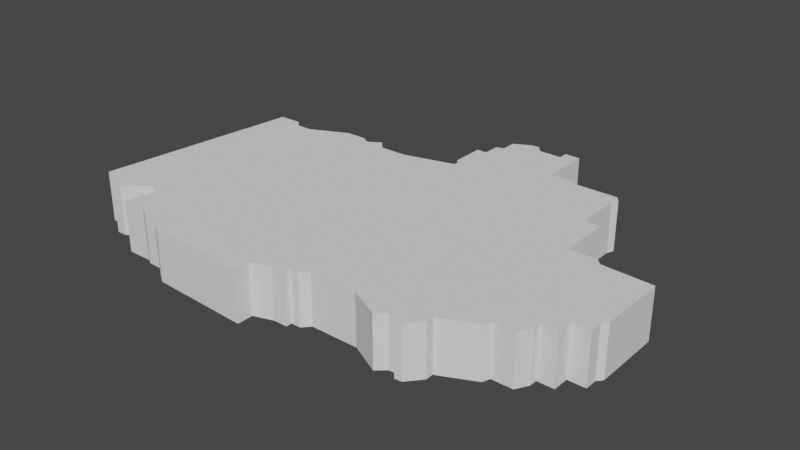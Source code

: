 # Source: District18filled.blend  (saved by Blender 2.80.75; exported with 4.5.12 LTS)
import bpy
from mathutils import Matrix  # noqa: F401  (used for matrix-valued properties, if any)

bpy.ops.wm.read_factory_settings(use_empty=True)
scene = bpy.context.scene
scene.name = 'Scene'

# ---- collections
col_collection = bpy.data.collections.new('Collection'); scene.collection.children.link(col_collection)

# ---- world
world_world = bpy.data.worlds.new('World'); scene.world = world_world
world_world.use_nodes = True; world_world.node_tree.nodes.clear()
_N = world_world.node_tree.nodes; _L = world_world.node_tree.links
n0 = _N.new('ShaderNodeOutputWorld'); n0.name = 'World Output'; n0.location = (300, 300)
n1 = _N.new('ShaderNodeBackground'); n1.name = 'Background'; n1.location = (10, 300)
n1.inputs[0].default_value = (0.05088, 0.05088, 0.05088, 1.0)
_L.new(n1.outputs[0], n0.inputs[0])
n0.is_active_output = True
world_world.color = (0.05088, 0.05088, 0.05088)
world_world.use_sun_shadow = False
world_world.sun_shadow_jitter_overblur = 0.0

# ---- meshes
me_plane_038 = bpy.data.meshes.new('Plane.038')
me_plane_038.from_pydata([(0.2613, -0.2305, 0.0), (0.2372, -0.2586, 0.0), (0.2234, -0.2597, 0.0), (0.2149, -0.248, 0.0), (0.2033, -0.248, 0.0), (0.1852, -0.2639, 0.0), (0.1238, -0.2332, 0.0), (0.02944, -0.2332, 0.0), (0.01566, -0.248, 0.0), (-0.003424, -0.248, 0.0), (-0.003424, -0.2597, 0.0), (-0.02992, -0.2597, 0.0), (-0.06914, -0.2724, 0.0), (-0.06914, -0.3042, 0.0), (-0.2695, -0.2947, 0.0), (-0.2854, -0.2851, 0.0), (-0.2854, -0.2661, 0.0), (-0.3363, -0.2661, 0.0), (-0.349, -0.2597, 0.0), (-0.3988, -0.2597, 0.0), (-0.3988, -0.2258, 0.0), (-0.3914, -0.2173, 0.0), (-0.3914, -0.1868, 0.0), (-0.413, -0.1868, 0.0), (-0.4588, -0.2262, 0.0), (-0.4791, -0.2262, 0.0), (-0.5008, -0.2008, 0.0), (-0.5237, -0.2008, 0.0), (0.2611, -0.2151, 0.0), (0.3289, -0.1833, 0.0), (0.3342, -0.1685, 0.0), (0.3756, -0.1685, 0.0), (0.3893, -0.1441, 0.0), (0.3893, -0.1292, 0.0), (0.4222, -0.1292, 0.0), (0.4222, -0.09744, 0.0), (0.4572, -0.09744, 0.0), (0.4572, -0.07307, 0.0), (0.4661, -0.06324, 0.0), (0.4659, 0.07361, 0.0), (0.3658, 0.07872, 0.0), (0.3542, 0.09038, 0.0), (0.2984, 0.09038, 0.0), (0.2984, 0.1959, 0.0), (0.2659, 0.1959, 0.0), (0.2659, 0.2857, 0.0), (0.2717, 0.2997, 0.0), (0.2628, 0.3111, 0.0), (0.1738, 0.3111, 0.0), (0.1624, 0.32, 0.0), (0.1191, 0.32, 0.0), (0.1191, 0.4167, 0.0), (0.08858, 0.4167, 0.0), (0.08858, 0.3976, 0.0), (0.04279, 0.3976, 0.0), (0.0288, 0.4129, 0.0), (0.01481, 0.4116, 0.0), (-0.01953, 0.3938, 0.0), (-0.01953, 0.3645, 0.0), (-0.0348, 0.3582, 0.0), (-0.0348, 0.3251, 0.0), (-0.05515, 0.3251, 0.0), (-0.05515, 0.259, 0.0), (-0.04752, 0.2501, 0.0), (-0.04879, 0.2412, 0.0), (-0.1505, 0.2144, 0.0), (-0.2065, 0.2144, 0.0), (-0.4715, 0.205, 0.0), (-0.4256, 0.205, 0.0), (-0.4132, 0.1917, 0.0), (-0.3814, 0.1917, 0.0), (-0.3054, 0.2271, 0.0), (-0.2648, 0.2271, 0.0), (-0.248, 0.2174, 0.0), (-0.2224, 0.2333, 0.0), (0.2613, -0.2305, 0.1011), (0.2372, -0.2586, 0.1011), (0.2234, -0.2597, 0.1011), (0.2149, -0.248, 0.1011), (0.2033, -0.248, 0.1011), (0.1852, -0.2639, 0.1011), (0.1238, -0.2332, 0.1011), (0.02944, -0.2332, 0.1011), (0.01566, -0.248, 0.1011), (-0.003424, -0.248, 0.1011), (-0.003424, -0.2597, 0.1011), (-0.02992, -0.2597, 0.1011), (-0.06914, -0.2724, 0.1011), (-0.06914, -0.3042, 0.1011), (-0.2695, -0.2947, 0.1011), (-0.2854, -0.2851, 0.1011), (-0.2854, -0.2661, 0.1011), (-0.3363, -0.2661, 0.1011), (-0.349, -0.2597, 0.1011), (-0.3988, -0.2597, 0.1011), (-0.3988, -0.2258, 0.1011), (-0.3914, -0.2173, 0.1011), (-0.3914, -0.1868, 0.1011), (-0.413, -0.1868, 0.1011), (-0.4588, -0.2262, 0.1011), (-0.4791, -0.2262, 0.1011), (-0.5008, -0.2008, 0.1011), (-0.5237, -0.2008, 0.1011), (0.3289, -0.1833, 0.1011), (0.2611, -0.2151, 0.1011), (0.3342, -0.1685, 0.1011), (0.3756, -0.1685, 0.1011), (0.3893, -0.1441, 0.1011), (0.3893, -0.1292, 0.1011), (0.4222, -0.1292, 0.1011), (0.4222, -0.09744, 0.1011), (0.4572, -0.09744, 0.1011), (0.4572, -0.07307, 0.1011), (0.4661, -0.06324, 0.1011), (0.3658, 0.07872, 0.1011), (0.4659, 0.07361, 0.1011), (0.3542, 0.09038, 0.1011), (0.2984, 0.09038, 0.1011), (0.2984, 0.1959, 0.1011), (0.2659, 0.1959, 0.1011), (0.2659, 0.2857, 0.1011), (0.2717, 0.2997, 0.1011), (0.2628, 0.3111, 0.1011), (0.1738, 0.3111, 0.1011), (0.1624, 0.32, 0.1011), (0.1191, 0.32, 0.1011), (0.1191, 0.4167, 0.1011), (0.08858, 0.4167, 0.1011), (0.08858, 0.3976, 0.1011), (0.04279, 0.3976, 0.1011), (0.0288, 0.4129, 0.1011), (0.01481, 0.4116, 0.1011), (-0.01953, 0.3938, 0.1011), (-0.01953, 0.3645, 0.1011), (-0.0348, 0.3582, 0.1011), (-0.0348, 0.3251, 0.1011), (-0.05515, 0.3251, 0.1011), (-0.05515, 0.259, 0.1011), (-0.04752, 0.2501, 0.1011), (-0.04879, 0.2412, 0.1011), (-0.1505, 0.2144, 0.1011), (-0.2065, 0.2144, 0.1011), (-0.4715, 0.205, 0.1011), (-0.4256, 0.205, 0.1011), (-0.4132, 0.1917, 0.1011), (-0.3814, 0.1917, 0.1011), (-0.3054, 0.2271, 0.1011), (-0.2648, 0.2271, 0.1011), (-0.248, 0.2174, 0.1011), (-0.2224, 0.2333, 0.1011)], [], [(74, 66, 73), (55, 54, 57, 56), (52, 51, 53), (51, 50, 53), (49, 48, 50), (45, 47, 46), (47, 45, 48), (45, 44, 48), (43, 42, 44), (41, 40, 42), (39, 38, 40), (38, 37, 40), (36, 35, 37), (37, 35, 40), (34, 33, 35), (32, 31, 33), (30, 33, 31), (29, 28, 30), (0, 1, 28), (2, 3, 1), (28, 1, 3), (3, 4, 28), (5, 6, 4), (8, 9, 7), (10, 11, 9), (14, 15, 13), (13, 15, 12), (15, 16, 12), (17, 18, 16), (19, 20, 18), (20, 21, 18), (22, 18, 21), (18, 22, 16), (24, 25, 26, 23), (67, 68, 27), (27, 68, 26), (68, 69, 26), (70, 26, 69), (26, 70, 23), (23, 70, 22), (71, 72, 70), (72, 73, 70), (66, 70, 73), (66, 65, 70), (59, 58, 60), (57, 54, 58), (54, 53, 58), (53, 50, 58), (58, 50, 60), (61, 60, 62), (50, 62, 60), (62, 50, 63), (50, 48, 63), (63, 48, 64), (48, 44, 64), (44, 42, 64), (42, 40, 35), (64, 42, 35), (65, 64, 35), (35, 33, 65), (33, 30, 65), (30, 28, 65), (28, 4, 65), (6, 65, 4), (7, 65, 6), (9, 65, 7), (11, 65, 9), (12, 65, 11), (12, 16, 65), (65, 16, 70), (16, 22, 70), (149, 148, 141), (130, 131, 132, 129), (127, 128, 126), (126, 128, 125), (124, 125, 123), (120, 121, 122), (122, 123, 120), (120, 123, 119), (118, 119, 117), (116, 117, 114), (115, 114, 113), (113, 114, 112), (111, 112, 110), (112, 114, 110), (109, 110, 108), (107, 108, 106), (105, 106, 108), (103, 105, 104), (75, 104, 76), (77, 76, 78), (104, 78, 76), (78, 104, 79), (80, 79, 81), (83, 82, 84), (85, 84, 86), (89, 88, 90), (88, 87, 90), (90, 87, 91), (92, 91, 93), (94, 93, 95), (95, 93, 96), (97, 96, 93), (93, 91, 97), (99, 98, 101, 100), (142, 102, 143), (102, 101, 143), (143, 101, 144), (145, 144, 101), (101, 98, 145), (98, 97, 145), (146, 145, 147), (147, 145, 148), (141, 148, 145), (141, 145, 140), (134, 135, 133), (132, 133, 129), (129, 133, 128), (128, 133, 125), (133, 135, 125), (136, 137, 135), (125, 135, 137), (137, 138, 125), (125, 138, 123), (138, 139, 123), (123, 139, 119), (119, 139, 117), (117, 110, 114), (139, 110, 117), (140, 110, 139), (110, 140, 108), (108, 140, 105), (105, 140, 104), (104, 140, 79), (81, 79, 140), (82, 81, 140), (84, 82, 140), (86, 84, 140), (87, 86, 140), (87, 140, 91), (140, 145, 91), (91, 145, 97), (12, 87, 88, 13), (66, 141, 140, 65), (41, 42, 117, 116), (13, 88, 89, 14), (27, 102, 142, 67), (42, 43, 118, 117), (14, 89, 90, 15), (67, 142, 143, 68), (43, 44, 119, 118), (15, 90, 91, 16), (68, 143, 144, 69), (45, 120, 119, 44), (16, 91, 92, 17), (69, 144, 145, 70), (46, 121, 120, 45), (17, 92, 93, 18), (70, 145, 146, 71), (0, 28, 104, 75), (18, 93, 94, 19), (71, 146, 147, 72), (39, 115, 113, 38), (19, 94, 95, 20), (72, 147, 148, 73), (47, 122, 121, 46), (20, 95, 96, 21), (73, 148, 149, 74), (48, 123, 122, 47), (21, 96, 97, 22), (74, 149, 141, 66), (48, 49, 124, 123), (22, 97, 98, 23), (49, 50, 125, 124), (23, 98, 99, 24), (50, 51, 126, 125), (24, 99, 100, 25), (51, 52, 127, 126), (25, 100, 101, 26), (52, 53, 128, 127), (26, 101, 102, 27), (1, 0, 75, 76), (53, 54, 129, 128), (28, 29, 103, 104), (1, 76, 77, 2), (54, 55, 130, 129), (29, 30, 105, 103), (2, 77, 78, 3), (55, 56, 131, 130), (30, 31, 106, 105), (4, 3, 78, 79), (56, 57, 132, 131), (31, 32, 107, 106), (4, 79, 80, 5), (57, 58, 133, 132), (32, 33, 108, 107), (5, 80, 81, 6), (58, 59, 134, 133), (33, 34, 109, 108), (6, 81, 82, 7), (59, 60, 135, 134), (34, 35, 110, 109), (7, 82, 83, 8), (60, 61, 136, 135), (35, 36, 111, 110), (8, 83, 84, 9), (61, 62, 137, 136), (36, 37, 112, 111), (9, 84, 85, 10), (62, 63, 138, 137), (38, 113, 112, 37), (10, 85, 86, 11), (63, 64, 139, 138), (40, 114, 115, 39), (11, 86, 87, 12), (64, 65, 140, 139), (40, 41, 116, 114)])
me_plane_038.use_remesh_preserve_volume = False
me_plane_038.use_remesh_preserve_attributes = False
me_plane_038.use_mirror_vertex_groups = False
me_plane_038.update()

# ---- objects
ob_albertadistrictoutline = bpy.data.objects.new('AlbertaDistrictOutline', me_plane_038)

# ---- transforms, parenting, visibility, modifiers, constraints
ob_albertadistrictoutline.location = (0.0, 0.0, 0.0)
ob_albertadistrictoutline.lineart.crease_threshold = 0.0

# ---- collection membership
col_collection.objects.link(ob_albertadistrictoutline)

# ---- scene / render settings (as saved in the file)
scene.frame_start = 1; scene.frame_end = 250; scene.frame_set(1)
scene.render.engine = 'BLENDER_EEVEE_NEXT'
scene.cycles.use_denoising = False
scene.cycles.samples = 128
scene.cycles.sampling_pattern = 'TABULATED_SOBOL'
scene.cycles.use_adaptive_sampling = False
scene.cycles.use_light_tree = False
scene.view_settings.view_transform = 'Filmic'
bpy.context.view_layer.update()

# ---- added for rendering (the .blend has no active camera and no usable light): camera, sun
cam_auto = bpy.data.cameras.new('AutoCamera')
cam_auto.lens = 50.0
cam_auto.sensor_width = 36.0
cam_auto.clip_end = 1000.0
ob_auto_camera = bpy.data.objects.new('AutoCamera', cam_auto)
scene.collection.objects.link(ob_auto_camera)
ob_auto_camera.location = (1.10803, -1.30791, 0.959984)
ob_auto_camera.rotation_euler = (1.09748, -7.21219e-08, 0.694738)
scene.camera = ob_auto_camera
light_auto_sun = bpy.data.lights.new('AutoSun', 'SUN')
light_auto_sun.energy = 3.0
light_auto_sun.angle = 0.0523599
ob_auto_sun = bpy.data.objects.new('AutoSun', light_auto_sun)
scene.collection.objects.link(ob_auto_sun)
ob_auto_sun.rotation_euler = (0.872665, 0.174533, 0.523599)
bpy.context.view_layer.update()

